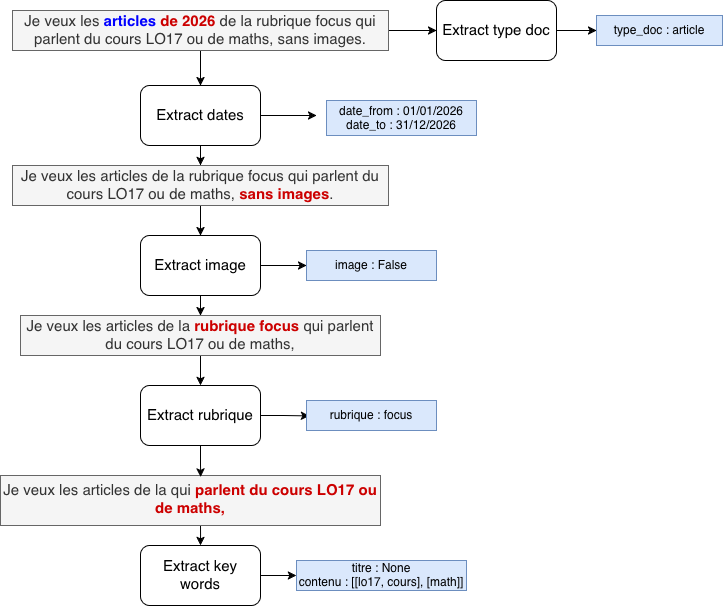

The diagram above was exported from draw.io. Its source (the exported page's mxGraphModel, read from the mxfile embedded in the PNG):
<mxGraphModel dx="1573" dy="947" grid="1" gridSize="10" guides="1" tooltips="1" connect="1" arrows="1" fold="1" page="1" pageScale="1" pageWidth="827" pageHeight="1169" math="0" shadow="0">
  <root>
    <mxCell id="0" />
    <mxCell id="1" parent="0" />
    <mxCell id="HyW_G77pEYhlECZ_AZvo-3" edge="1" parent="1" source="HyW_G77pEYhlECZ_AZvo-1" style="edgeStyle=orthogonalEdgeStyle;rounded=0;orthogonalLoop=1;jettySize=auto;html=1;" target="HyW_G77pEYhlECZ_AZvo-2">
      <mxGeometry relative="1" as="geometry" />
    </mxCell>
    <mxCell id="HyW_G77pEYhlECZ_AZvo-38" edge="1" parent="1" source="HyW_G77pEYhlECZ_AZvo-1" style="edgeStyle=orthogonalEdgeStyle;rounded=0;orthogonalLoop=1;jettySize=auto;html=1;" target="HyW_G77pEYhlECZ_AZvo-34" value="">
      <mxGeometry relative="1" as="geometry" />
    </mxCell>
    <mxCell id="HyW_G77pEYhlECZ_AZvo-1" parent="1" style="text;html=1;whiteSpace=wrap;align=center;verticalAlign=middle;rounded=0;fillColor=#f5f5f5;fontColor=#333333;strokeColor=#666666;" value="&lt;font style=&quot;font-size: 15px;&quot;&gt;Je veux les &lt;b&gt;&lt;span style=&quot;color: rgb(0, 0, 255);&quot;&gt;articles&lt;/span&gt;&lt;/b&gt; &lt;span style=&quot;color: rgb(204, 0, 0);&quot;&gt;&lt;b&gt;de 2026&lt;/b&gt;&lt;/span&gt; de la rubrique focus qui parlent du cours LO17 ou de maths, sans images.&lt;/font&gt;" vertex="1">
      <mxGeometry height="40" width="376" x="96" y="195" as="geometry" />
    </mxCell>
    <mxCell id="HyW_G77pEYhlECZ_AZvo-5" edge="1" parent="1" source="HyW_G77pEYhlECZ_AZvo-2" style="edgeStyle=orthogonalEdgeStyle;rounded=0;orthogonalLoop=1;jettySize=auto;html=1;exitX=1;exitY=0.5;exitDx=0;exitDy=0;">
      <mxGeometry relative="1" as="geometry">
        <mxPoint x="400" y="300" as="targetPoint" />
      </mxGeometry>
    </mxCell>
    <mxCell id="HyW_G77pEYhlECZ_AZvo-7" edge="1" parent="1" source="HyW_G77pEYhlECZ_AZvo-2" style="edgeStyle=orthogonalEdgeStyle;rounded=0;orthogonalLoop=1;jettySize=auto;html=1;entryX=0.5;entryY=0;entryDx=0;entryDy=0;" target="HyW_G77pEYhlECZ_AZvo-8">
      <mxGeometry relative="1" as="geometry">
        <mxPoint x="284" y="370" as="targetPoint" />
      </mxGeometry>
    </mxCell>
    <mxCell id="HyW_G77pEYhlECZ_AZvo-2" parent="1" style="rounded=1;whiteSpace=wrap;html=1;" value="&lt;font style=&quot;font-size: 15px;&quot;&gt;Extract dates&lt;/font&gt;" vertex="1">
      <mxGeometry height="60" width="120" x="224" y="270" as="geometry" />
    </mxCell>
    <mxCell id="HyW_G77pEYhlECZ_AZvo-6" parent="1" style="text;html=1;whiteSpace=wrap;strokeColor=#6c8ebf;fillColor=#dae8fc;align=center;verticalAlign=middle;rounded=0;perimeterSpacing=0;container=1;" value="&lt;div&gt;date_from : 01/01/2026&lt;/div&gt;&lt;div&gt;date_to : 31/12/2026&lt;/div&gt;" vertex="1">
      <mxGeometry height="35" width="150" x="410" y="285" as="geometry" />
    </mxCell>
    <mxCell id="HyW_G77pEYhlECZ_AZvo-10" edge="1" parent="1" source="HyW_G77pEYhlECZ_AZvo-8" style="edgeStyle=orthogonalEdgeStyle;rounded=0;orthogonalLoop=1;jettySize=auto;html=1;" target="HyW_G77pEYhlECZ_AZvo-9" value="">
      <mxGeometry relative="1" as="geometry" />
    </mxCell>
    <mxCell id="HyW_G77pEYhlECZ_AZvo-8" parent="1" style="text;html=1;whiteSpace=wrap;strokeColor=#666666;fillColor=#f5f5f5;align=center;verticalAlign=middle;rounded=0;fontColor=#333333;" value="&lt;font style=&quot;font-size: 15px;&quot;&gt;Je veux les articles de la rubrique focus qui parlent du cours LO17 ou de maths, &lt;span style=&quot;color: rgb(204, 0, 0);&quot;&gt;&lt;b&gt;sans images&lt;/b&gt;&lt;/span&gt;.&lt;/font&gt;" vertex="1">
      <mxGeometry height="40" width="376" x="96" y="350" as="geometry" />
    </mxCell>
    <mxCell id="HyW_G77pEYhlECZ_AZvo-12" edge="1" parent="1" source="HyW_G77pEYhlECZ_AZvo-9" style="edgeStyle=orthogonalEdgeStyle;rounded=0;orthogonalLoop=1;jettySize=auto;html=1;" target="HyW_G77pEYhlECZ_AZvo-11" value="">
      <mxGeometry relative="1" as="geometry" />
    </mxCell>
    <mxCell id="HyW_G77pEYhlECZ_AZvo-14" edge="1" parent="1" source="HyW_G77pEYhlECZ_AZvo-9" style="edgeStyle=orthogonalEdgeStyle;rounded=0;orthogonalLoop=1;jettySize=auto;html=1;" target="HyW_G77pEYhlECZ_AZvo-13" value="">
      <mxGeometry relative="1" as="geometry" />
    </mxCell>
    <mxCell id="HyW_G77pEYhlECZ_AZvo-9" parent="1" style="rounded=1;whiteSpace=wrap;html=1;" value="&lt;font style=&quot;font-size: 15px;&quot;&gt;Extract image&lt;/font&gt;" vertex="1">
      <mxGeometry height="60" width="120" x="224" y="420" as="geometry" />
    </mxCell>
    <mxCell id="HyW_G77pEYhlECZ_AZvo-20" edge="1" parent="1" source="HyW_G77pEYhlECZ_AZvo-11" style="edgeStyle=orthogonalEdgeStyle;rounded=0;orthogonalLoop=1;jettySize=auto;html=1;entryX=0.5;entryY=0;entryDx=0;entryDy=0;" target="HyW_G77pEYhlECZ_AZvo-19">
      <mxGeometry relative="1" as="geometry" />
    </mxCell>
    <mxCell id="HyW_G77pEYhlECZ_AZvo-11" parent="1" style="text;html=1;whiteSpace=wrap;strokeColor=#666666;fillColor=#f5f5f5;align=center;verticalAlign=middle;rounded=0;fontColor=#333333;" value="&lt;font style=&quot;font-size: 15px;&quot;&gt;Je veux les articles de la &lt;b&gt;&lt;span style=&quot;color: rgb(204, 0, 0);&quot;&gt;rubrique focus&lt;/span&gt;&lt;/b&gt; qui parlent du cours LO17 ou de maths,&lt;/font&gt;" vertex="1">
      <mxGeometry height="40" width="360" x="104" y="500" as="geometry" />
    </mxCell>
    <mxCell id="HyW_G77pEYhlECZ_AZvo-13" parent="1" style="text;html=1;whiteSpace=wrap;strokeColor=#6c8ebf;fillColor=#dae8fc;align=center;verticalAlign=middle;rounded=0;glass=0;" value="image : False" vertex="1">
      <mxGeometry height="30" width="130" x="390" y="435" as="geometry" />
    </mxCell>
    <mxCell id="HyW_G77pEYhlECZ_AZvo-23" edge="1" parent="1" source="HyW_G77pEYhlECZ_AZvo-19" style="edgeStyle=orthogonalEdgeStyle;rounded=0;orthogonalLoop=1;jettySize=auto;html=1;entryX=0.022;entryY=0.512;entryDx=0;entryDy=0;entryPerimeter=0;" target="HyW_G77pEYhlECZ_AZvo-24">
      <mxGeometry relative="1" as="geometry">
        <mxPoint x="400" y="600" as="targetPoint" />
      </mxGeometry>
    </mxCell>
    <mxCell id="HyW_G77pEYhlECZ_AZvo-19" parent="1" style="rounded=1;whiteSpace=wrap;html=1;" value="&lt;font style=&quot;font-size: 15px;&quot;&gt;Extract rubrique&lt;/font&gt;" vertex="1">
      <mxGeometry height="60" width="120" x="224" y="570" as="geometry" />
    </mxCell>
    <mxCell id="HyW_G77pEYhlECZ_AZvo-26" edge="1" parent="1" style="edgeStyle=orthogonalEdgeStyle;rounded=0;orthogonalLoop=1;jettySize=auto;html=1;entryX=0.5;entryY=0;entryDx=0;entryDy=0;" target="HyW_G77pEYhlECZ_AZvo-25">
      <mxGeometry relative="1" as="geometry">
        <Array as="points">
          <mxPoint x="284" y="720" />
          <mxPoint x="284" y="720" />
        </Array>
        <mxPoint x="284" y="710" as="sourcePoint" />
        <mxPoint x="284.16666666666674" y="740" as="targetPoint" />
      </mxGeometry>
    </mxCell>
    <mxCell id="HyW_G77pEYhlECZ_AZvo-24" parent="1" style="text;html=1;whiteSpace=wrap;strokeColor=#6c8ebf;fillColor=#dae8fc;align=center;verticalAlign=middle;rounded=0;" value="rubrique : focus" vertex="1">
      <mxGeometry height="30" width="130" x="390" y="585" as="geometry" />
    </mxCell>
    <mxCell id="HyW_G77pEYhlECZ_AZvo-29" edge="1" parent="1" source="HyW_G77pEYhlECZ_AZvo-25" style="edgeStyle=orthogonalEdgeStyle;rounded=0;orthogonalLoop=1;jettySize=auto;html=1;">
      <mxGeometry relative="1" as="geometry">
        <mxPoint x="380" y="760" as="targetPoint" />
      </mxGeometry>
    </mxCell>
    <mxCell id="HyW_G77pEYhlECZ_AZvo-25" parent="1" style="rounded=1;whiteSpace=wrap;html=1;" value="&lt;font style=&quot;font-size: 15px;&quot;&gt;Extract key words&lt;/font&gt;" vertex="1">
      <mxGeometry height="60" width="120" x="224" y="730" as="geometry" />
    </mxCell>
    <mxCell id="HyW_G77pEYhlECZ_AZvo-30" parent="1" style="text;html=1;whiteSpace=wrap;strokeColor=#6c8ebf;fillColor=#dae8fc;align=center;verticalAlign=middle;rounded=0;" value="&lt;div&gt;titre : None&lt;/div&gt;&lt;div&gt;contenu : [[lo17, cours], [math]]&lt;/div&gt;" vertex="1">
      <mxGeometry height="30" width="170" x="380" y="745" as="geometry" />
    </mxCell>
    <mxCell id="HyW_G77pEYhlECZ_AZvo-31" parent="1" style="text;whiteSpace=wrap;align=center;fontStyle=0;fontColor=#333333;html=1;fillColor=#f5f5f5;strokeColor=#666666;" value="&lt;font style=&quot;font-size: 15px;&quot;&gt;Je veux les articles de la qui &lt;b&gt;&lt;span style=&quot;color: rgb(204, 0, 0);&quot;&gt;parlent du cours LO17 ou de maths,&lt;/span&gt;&lt;/b&gt;&lt;/font&gt;" vertex="1">
      <mxGeometry height="50" width="380" x="84" y="660" as="geometry" />
    </mxCell>
    <mxCell id="HyW_G77pEYhlECZ_AZvo-35" edge="1" parent="1" source="HyW_G77pEYhlECZ_AZvo-34" style="edgeStyle=orthogonalEdgeStyle;rounded=0;orthogonalLoop=1;jettySize=auto;html=1;">
      <mxGeometry relative="1" as="geometry">
        <mxPoint x="679.9999999999995" y="214.99999999999977" as="targetPoint" />
      </mxGeometry>
    </mxCell>
    <mxCell id="HyW_G77pEYhlECZ_AZvo-34" parent="1" style="rounded=1;whiteSpace=wrap;html=1;" value="&lt;font style=&quot;font-size: 15px;&quot;&gt;Extract type doc&lt;/font&gt;" vertex="1">
      <mxGeometry height="60" width="120" x="520" y="185" as="geometry" />
    </mxCell>
    <mxCell id="HyW_G77pEYhlECZ_AZvo-36" parent="1" style="text;html=1;whiteSpace=wrap;align=center;verticalAlign=middle;rounded=0;fillColor=#dae8fc;strokeColor=#6c8ebf;" value="type_doc : article" vertex="1">
      <mxGeometry height="30" width="126" x="680" y="200" as="geometry" />
    </mxCell>
    <mxCell id="HyW_G77pEYhlECZ_AZvo-39" edge="1" parent="1" source="HyW_G77pEYhlECZ_AZvo-19" style="edgeStyle=orthogonalEdgeStyle;rounded=0;orthogonalLoop=1;jettySize=auto;html=1;entryX=0.527;entryY=0.029;entryDx=0;entryDy=0;entryPerimeter=0;" target="HyW_G77pEYhlECZ_AZvo-31">
      <mxGeometry relative="1" as="geometry" />
    </mxCell>
  </root>
</mxGraphModel>